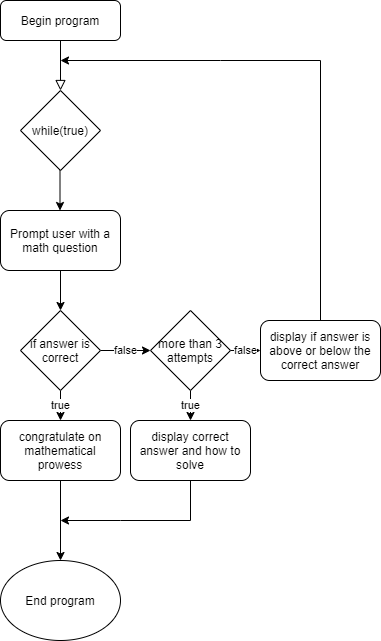

The diagram above was exported from draw.io. Its source (the exported page's mxGraphModel, read from the mxfile embedded in the PNG):
<mxGraphModel dx="460" dy="752" grid="1" gridSize="10" guides="1" tooltips="1" connect="1" arrows="1" fold="1" page="1" pageScale="1" pageWidth="827" pageHeight="1169" math="0" shadow="0">
  <root>
    <mxCell id="WIyWlLk6GJQsqaUBKTNV-0" />
    <mxCell id="WIyWlLk6GJQsqaUBKTNV-1" parent="WIyWlLk6GJQsqaUBKTNV-0" />
    <mxCell id="WIyWlLk6GJQsqaUBKTNV-2" value="" style="rounded=0;html=1;jettySize=auto;orthogonalLoop=1;fontSize=11;endArrow=block;endFill=0;endSize=8;strokeWidth=1;shadow=0;labelBackgroundColor=none;edgeStyle=orthogonalEdgeStyle;" parent="WIyWlLk6GJQsqaUBKTNV-1" source="WIyWlLk6GJQsqaUBKTNV-3" edge="1">
      <mxGeometry relative="1" as="geometry">
        <mxPoint x="220" y="170" as="targetPoint" />
      </mxGeometry>
    </mxCell>
    <mxCell id="WIyWlLk6GJQsqaUBKTNV-3" value="Begin program" style="rounded=1;whiteSpace=wrap;html=1;fontSize=12;glass=0;strokeWidth=1;shadow=0;" parent="WIyWlLk6GJQsqaUBKTNV-1" vertex="1">
      <mxGeometry x="160" y="80" width="120" height="40" as="geometry" />
    </mxCell>
    <mxCell id="77QryW3CI8013qo4R0DH-1" style="edgeStyle=orthogonalEdgeStyle;rounded=0;orthogonalLoop=1;jettySize=auto;html=1;" edge="1" parent="WIyWlLk6GJQsqaUBKTNV-1">
      <mxGeometry relative="1" as="geometry">
        <mxPoint x="219.5" y="290" as="targetPoint" />
        <mxPoint x="219.5" y="250" as="sourcePoint" />
      </mxGeometry>
    </mxCell>
    <mxCell id="77QryW3CI8013qo4R0DH-2" value="while(true)" style="rhombus;whiteSpace=wrap;html=1;" vertex="1" parent="WIyWlLk6GJQsqaUBKTNV-1">
      <mxGeometry x="180" y="170" width="80" height="80" as="geometry" />
    </mxCell>
    <mxCell id="77QryW3CI8013qo4R0DH-4" style="edgeStyle=orthogonalEdgeStyle;rounded=0;orthogonalLoop=1;jettySize=auto;html=1;" edge="1" parent="WIyWlLk6GJQsqaUBKTNV-1" source="77QryW3CI8013qo4R0DH-3">
      <mxGeometry relative="1" as="geometry">
        <mxPoint x="220" y="390" as="targetPoint" />
      </mxGeometry>
    </mxCell>
    <mxCell id="77QryW3CI8013qo4R0DH-3" value="Prompt user with a math question" style="rounded=1;whiteSpace=wrap;html=1;" vertex="1" parent="WIyWlLk6GJQsqaUBKTNV-1">
      <mxGeometry x="160" y="290" width="120" height="60" as="geometry" />
    </mxCell>
    <mxCell id="77QryW3CI8013qo4R0DH-6" value="false" style="edgeStyle=orthogonalEdgeStyle;rounded=0;orthogonalLoop=1;jettySize=auto;html=1;exitX=1;exitY=0.5;exitDx=0;exitDy=0;" edge="1" parent="WIyWlLk6GJQsqaUBKTNV-1" source="77QryW3CI8013qo4R0DH-5">
      <mxGeometry relative="1" as="geometry">
        <mxPoint x="310" y="430" as="targetPoint" />
      </mxGeometry>
    </mxCell>
    <mxCell id="77QryW3CI8013qo4R0DH-7" value="true" style="edgeStyle=orthogonalEdgeStyle;rounded=0;orthogonalLoop=1;jettySize=auto;html=1;" edge="1" parent="WIyWlLk6GJQsqaUBKTNV-1" source="77QryW3CI8013qo4R0DH-5">
      <mxGeometry relative="1" as="geometry">
        <mxPoint x="220" y="500" as="targetPoint" />
      </mxGeometry>
    </mxCell>
    <mxCell id="77QryW3CI8013qo4R0DH-5" value="if answer is correct" style="rhombus;whiteSpace=wrap;html=1;" vertex="1" parent="WIyWlLk6GJQsqaUBKTNV-1">
      <mxGeometry x="180" y="390" width="80" height="80" as="geometry" />
    </mxCell>
    <mxCell id="77QryW3CI8013qo4R0DH-14" style="edgeStyle=orthogonalEdgeStyle;rounded=0;orthogonalLoop=1;jettySize=auto;html=1;" edge="1" parent="WIyWlLk6GJQsqaUBKTNV-1" source="77QryW3CI8013qo4R0DH-13">
      <mxGeometry relative="1" as="geometry">
        <mxPoint x="220" y="140" as="targetPoint" />
        <Array as="points">
          <mxPoint x="380" y="140" />
          <mxPoint x="220" y="140" />
        </Array>
      </mxGeometry>
    </mxCell>
    <mxCell id="77QryW3CI8013qo4R0DH-13" value="display if answer is above or below the correct answer" style="rounded=1;whiteSpace=wrap;html=1;" vertex="1" parent="WIyWlLk6GJQsqaUBKTNV-1">
      <mxGeometry x="420" y="400" width="120" height="60" as="geometry" />
    </mxCell>
    <mxCell id="77QryW3CI8013qo4R0DH-18" value="false" style="edgeStyle=orthogonalEdgeStyle;rounded=0;orthogonalLoop=1;jettySize=auto;html=1;entryX=0;entryY=0.5;entryDx=0;entryDy=0;" edge="1" parent="WIyWlLk6GJQsqaUBKTNV-1" source="77QryW3CI8013qo4R0DH-17" target="77QryW3CI8013qo4R0DH-13">
      <mxGeometry relative="1" as="geometry" />
    </mxCell>
    <mxCell id="77QryW3CI8013qo4R0DH-20" value="true" style="edgeStyle=orthogonalEdgeStyle;rounded=0;orthogonalLoop=1;jettySize=auto;html=1;exitX=0.5;exitY=1;exitDx=0;exitDy=0;" edge="1" parent="WIyWlLk6GJQsqaUBKTNV-1" source="77QryW3CI8013qo4R0DH-17">
      <mxGeometry relative="1" as="geometry">
        <mxPoint x="350" y="500" as="targetPoint" />
      </mxGeometry>
    </mxCell>
    <mxCell id="77QryW3CI8013qo4R0DH-17" value="more than 3 attempts" style="rhombus;whiteSpace=wrap;html=1;" vertex="1" parent="WIyWlLk6GJQsqaUBKTNV-1">
      <mxGeometry x="310" y="390" width="80" height="80" as="geometry" />
    </mxCell>
    <mxCell id="77QryW3CI8013qo4R0DH-23" style="edgeStyle=orthogonalEdgeStyle;rounded=0;orthogonalLoop=1;jettySize=auto;html=1;entryX=0.5;entryY=0;entryDx=0;entryDy=0;" edge="1" parent="WIyWlLk6GJQsqaUBKTNV-1" source="77QryW3CI8013qo4R0DH-19" target="77QryW3CI8013qo4R0DH-22">
      <mxGeometry relative="1" as="geometry" />
    </mxCell>
    <mxCell id="77QryW3CI8013qo4R0DH-19" value="congratulate on mathematical prowess" style="rounded=1;whiteSpace=wrap;html=1;" vertex="1" parent="WIyWlLk6GJQsqaUBKTNV-1">
      <mxGeometry x="160" y="500" width="120" height="60" as="geometry" />
    </mxCell>
    <mxCell id="77QryW3CI8013qo4R0DH-24" style="edgeStyle=orthogonalEdgeStyle;rounded=0;orthogonalLoop=1;jettySize=auto;html=1;" edge="1" parent="WIyWlLk6GJQsqaUBKTNV-1" source="77QryW3CI8013qo4R0DH-21">
      <mxGeometry relative="1" as="geometry">
        <mxPoint x="220" y="600" as="targetPoint" />
        <Array as="points">
          <mxPoint x="350" y="600" />
          <mxPoint x="280" y="600" />
        </Array>
      </mxGeometry>
    </mxCell>
    <mxCell id="77QryW3CI8013qo4R0DH-21" value="display correct answer and how to solve" style="rounded=1;whiteSpace=wrap;html=1;" vertex="1" parent="WIyWlLk6GJQsqaUBKTNV-1">
      <mxGeometry x="290" y="500" width="120" height="60" as="geometry" />
    </mxCell>
    <mxCell id="77QryW3CI8013qo4R0DH-22" value="End program" style="ellipse;whiteSpace=wrap;html=1;" vertex="1" parent="WIyWlLk6GJQsqaUBKTNV-1">
      <mxGeometry x="160" y="640" width="120" height="80" as="geometry" />
    </mxCell>
  </root>
</mxGraphModel>